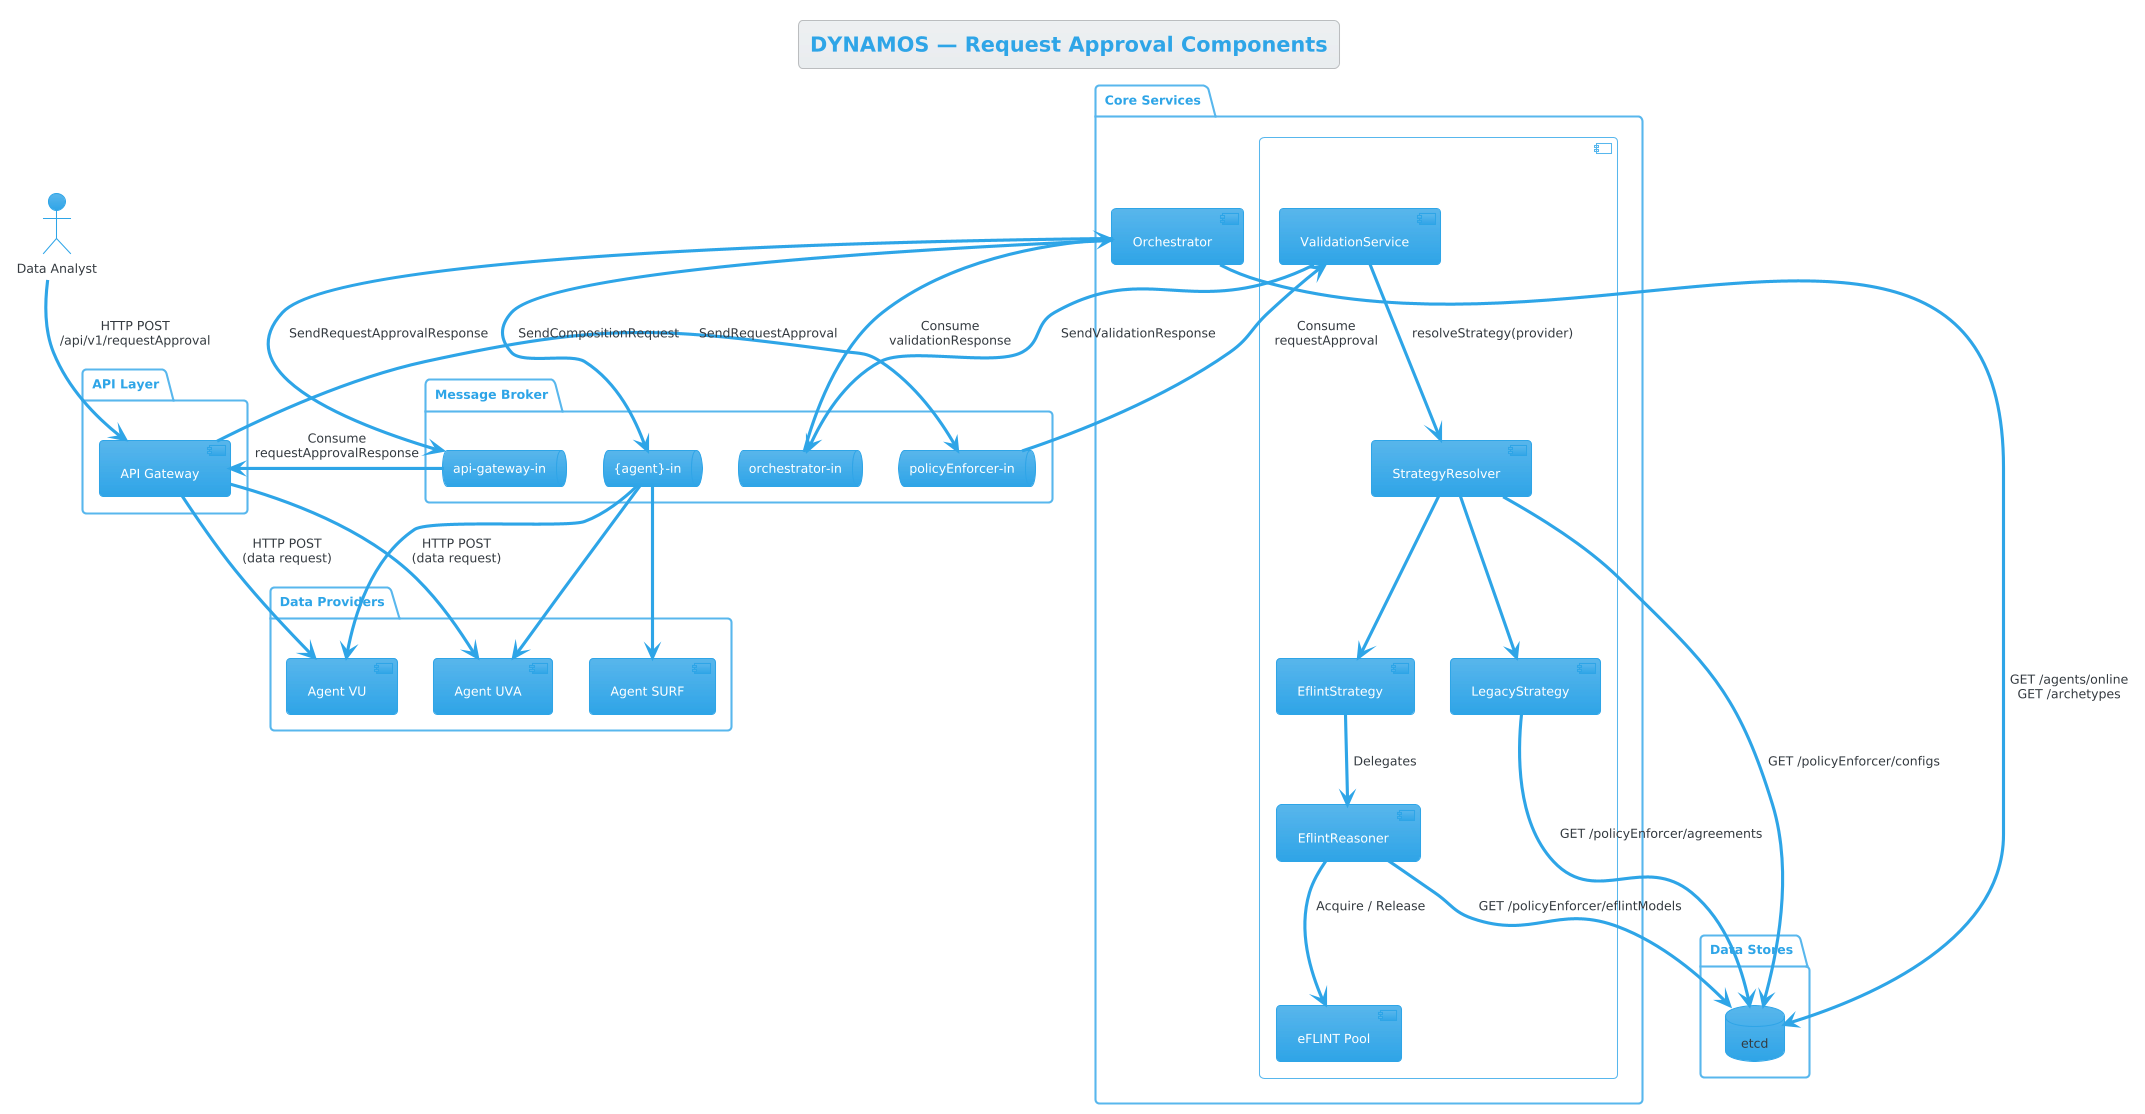

The diagram above was rendered by PlantUML. Its source (embedded in the PNG):
@startuml Request Approval Component Diagram
!theme cerulean

title DYNAMOS — Request Approval Components

actor "Data Analyst" as client

package "API Layer" {
    component "API Gateway" as api
}

package "Core Services" {
    component "Policy Enforcer" as pe {
        component "ValidationService" as val_svc
        component "StrategyResolver" as resolver
        component "LegacyStrategy" as legacy_strat
        component "EflintStrategy" as eflint_strat
        component "EflintReasoner" as eflint_reasoner
        component "eFLINT Pool" as pool
    }
    component "Orchestrator" as orch
}

package "Message Broker" {
    queue "policyEnforcer-in" as q_pe
    queue "orchestrator-in" as q_orch
    queue "api-gateway-in" as q_api
    queue "{agent}-in" as q_agent
}

package "Data Stores" {
    database "etcd" as etcd
}

package "Data Providers" {
    component "Agent VU" as agent_vu
    component "Agent UVA" as agent_uva
    component "Agent SURF" as agent_surf
}

' Client connections
client --> api : HTTP POST\n/api/v1/requestApproval

' API Gateway flows
api --> q_pe : SendRequestApproval
q_api --> api : Consume\nrequestApprovalResponse
api --> agent_vu : HTTP POST\n(data request)
api --> agent_uva : HTTP POST\n(data request)

' Policy Enforcer internal flows
q_pe --> val_svc : Consume\nrequestApproval
val_svc --> resolver : resolveStrategy(provider)
resolver --> etcd : GET /policyEnforcer/configs
resolver --> legacy_strat
resolver --> eflint_strat
legacy_strat --> etcd : GET /policyEnforcer/agreements
eflint_strat --> eflint_reasoner : Delegates
eflint_reasoner --> pool : Acquire / Release
eflint_reasoner --> etcd : GET /policyEnforcer/eflintModels
val_svc --> q_orch : SendValidationResponse

' Orchestrator flows
q_orch --> orch : Consume\nvalidationResponse
orch --> q_api : SendRequestApprovalResponse
orch --> q_agent : SendCompositionRequest
orch --> etcd : GET /agents/online\nGET /archetypes

' Agent queues
q_agent --> agent_vu
q_agent --> agent_uva
q_agent --> agent_surf

@enduml